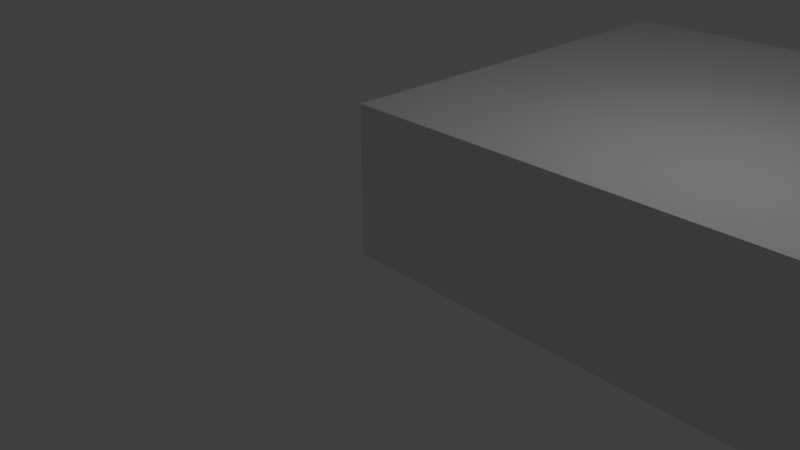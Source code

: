 # Source: ChemicalReactor.blend  (saved by Blender 2.78.0; exported with 4.5.12 LTS)
import bpy
from mathutils import Matrix  # noqa: F401  (used for matrix-valued properties, if any)

bpy.ops.wm.read_factory_settings(use_empty=True)
scene = bpy.context.scene
scene.name = 'Scene'

# ---- collections
col_collection_1 = bpy.data.collections.new('Collection 1'); scene.collection.children.link(col_collection_1)

# ---- materials (node trees are filled in below, after node groups)
mat_material = bpy.data.materials.new('Material')
mat_material.alpha_threshold = 0.0
mat_material.use_transparent_shadow = False
mat_material.roughness = 0.5
mat_material.line_color = (0.0, 0.0, 0.0, 1.0)

# ---- material node trees

# ---- world
world_world = bpy.data.worlds.new('World'); scene.world = world_world
world_world.color = (0.05088, 0.05088, 0.05088)
world_world.use_sun_shadow = False
world_world.sun_shadow_jitter_overblur = 0.0
world_world.cycles.sampling_method = 'MANUAL'

# ---- cameras
cam_camera = bpy.data.cameras.new('Camera')
cam_camera.clip_end = 100.0
cam_camera.lens = 35.0
cam_camera.sensor_width = 32.0
cam_camera.sensor_height = 18.0
cam_camera.ortho_scale = 7.314
cam_camera.dof.focus_distance = 0.0
cam_camera.dof.aperture_fstop = 128.0

# ---- lights
light_lamp = bpy.data.lights.new('Lamp', 'POINT')
light_lamp.transmission_factor = 0.0
light_lamp.cutoff_distance = 30.0
light_lamp.energy = 100.0
light_lamp.shadow_buffer_clip_start = 1.001
light_lamp.shadow_soft_size = 0.1
light_lamp.shadow_maximum_resolution = 0.006
light_lamp.use_absolute_resolution = True

# ---- meshes
me_cube = bpy.data.meshes.new('Cube')
me_cube.from_pydata([(9.06, 3.007, -0.004375), (9.06, -0.0225, -0.004375), (-0.03047, -0.0225, -0.004375), (-0.03047, 3.008, -0.004375), (9.06, 3.007, 1.006), (9.06, -0.0225, 1.006), (-0.03047, -0.0225, 1.006), (-0.03047, 3.007, 1.006), (0.727, 3.008, -0.004375), (9.06, 3.007, 0.2481), (-0.03047, 3.008, 0.2481), (0.727, 3.007, 1.006), (0.727, 3.007, 0.2481), (0.4745, 3.008, -0.004375), (0.4745, 3.007, 1.006), (0.4745, 3.007, 0.2481)], [], [(0, 1, 2, 3, 13, 8), (4, 11, 14, 7, 6, 5), (0, 9, 4, 5, 1), (1, 5, 6, 2), (2, 6, 7, 10, 3), (15, 13, 3, 10), (14, 15, 10, 7), (4, 9, 12, 11), (9, 0, 8, 12), (11, 12, 15, 14)])
_uv = me_cube.uv_layers.new(name='UVMap')
_uv.uv.foreach_set('vector', [123.7, 24.75, 123.7, -125.2, -326.2, -125.2, -326.2, 24.75, -213.8, 24.75, -101.3, 24.75, 123.7, 124.7, -101.3, 124.7, -213.8, 124.7, -326.2, 124.8, -326.2, -25.25, 123.7, -25.25, 123.7, 74.75, 123.7, 99.75, 123.7, 124.8, -26.25, 124.8, -26.25, 74.75, 123.7, 74.75, 123.7, 124.8, -326.2, 124.8, -326.2, 74.75, 173.8, 74.75, 173.8, 124.8, 323.8, 124.8, 323.8, 99.75, 323.8, 74.75, -213.8, -0.25, -213.8, -25.25, -326.2, -25.25, -326.2, -0.25, -213.8, 24.75, -213.8, -0.25, -326.2, -0.25, -326.2, 24.75, 123.7, 24.75, 123.7, -0.25, -101.3, -0.25, -101.3, 24.75, 123.7, -0.25, 123.7, -25.25, -101.3, -25.25, -101.3, -0.25, -101.3, 24.75, -101.3, -0.25, -213.8, -0.25, -213.8, 24.75])
me_cube.materials.append(mat_material)
me_cube.use_remesh_preserve_volume = False
me_cube.use_remesh_preserve_attributes = False
me_cube.use_mirror_vertex_groups = False
me_cube.update()

# ---- objects
ob_cube = bpy.data.objects.new('Cube', me_cube)
ob_lamp = bpy.data.objects.new('Lamp', light_lamp)
ob_camera = bpy.data.objects.new('Camera', cam_camera)

# ---- transforms, parenting, visibility, modifiers, constraints
ob_cube.location = (0.0, 0.0, 0.0)
ob_cube.scale = (2.0, 2.0, 2.0)
ob_cube.lock_rotations_4d = False
ob_cube.empty_display_type = 'ARROWS'
ob_cube.lineart.crease_threshold = 0.0
ob_lamp.location = (4.076, 1.005, 5.904)
ob_lamp.rotation_euler = (0.6503, 0.05522, 1.866)
ob_lamp.lock_rotations_4d = False
ob_lamp.empty_display_type = 'ARROWS'
ob_lamp.color = (0.0, 0.0, 0.0, 0.0)
ob_lamp.lineart.crease_threshold = 0.0
ob_camera.location = (7.481, -6.508, 5.344)
ob_camera.rotation_euler = (1.109, 0.0, 0.8149)
ob_camera.lock_rotations_4d = False
ob_camera.empty_display_type = 'ARROWS'
ob_camera.color = (0.0, 0.0, 0.0, 0.0)
ob_camera.display_type = 'WIRE'
ob_camera.lineart.crease_threshold = 0.0

# ---- collection membership
col_collection_1.objects.link(ob_cube)
col_collection_1.objects.link(ob_lamp)
col_collection_1.objects.link(ob_camera)

# ---- scene / render settings (as saved in the file)
scene.camera = ob_camera
scene.frame_start = 1; scene.frame_end = 250; scene.frame_set(1)
scene.render.engine = 'BLENDER_EEVEE_NEXT'
scene.render.resolution_percentage = 50
scene.render.dither_intensity = 0.0
scene.cycles.use_denoising = False
scene.cycles.samples = 128
scene.cycles.sampling_pattern = 'TABULATED_SOBOL'
scene.cycles.light_sampling_threshold = 0.0
scene.cycles.use_adaptive_sampling = False
scene.cycles.use_light_tree = False
scene.cycles.blur_glossy = 0.0
scene.cycles.sample_clamp_indirect = 0.0
scene.view_settings.view_transform = 'Standard'
bpy.context.view_layer.update()
